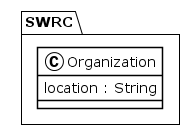

The diagram above was rendered by PlantUML. Its source (embedded in the PNG):
@startuml
!theme plain
package SWRC {
class Organization {
	 location : String
}
}
@enduml